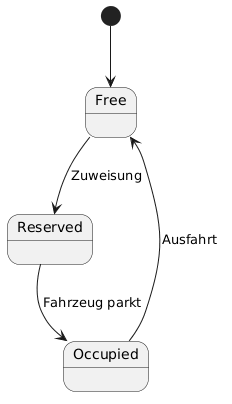

The diagram above was rendered by PlantUML. Its source (embedded in the PNG):
@startuml
[*] --> Free

Free --> Reserved : Zuweisung
Reserved --> Occupied : Fahrzeug parkt

Occupied --> Free : Ausfahrt
@enduml